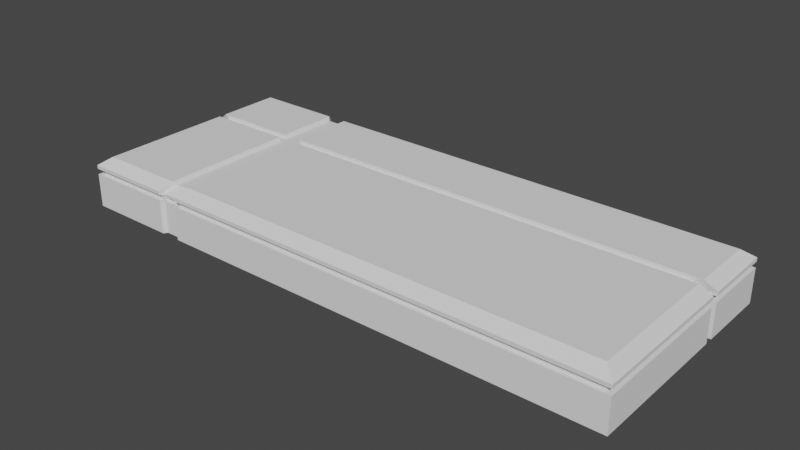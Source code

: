 # Source: GranitZwlokowy.blend  (saved by Blender 2.91.10; exported with 4.5.12 LTS)
import bpy
from mathutils import Matrix  # noqa: F401  (used for matrix-valued properties, if any)

bpy.ops.wm.read_factory_settings(use_empty=True)
scene = bpy.context.scene
scene.name = 'Scene'

# ---- collections
col_collection = bpy.data.collections.new('Collection'); scene.collection.children.link(col_collection)

# ---- world
world_world = bpy.data.worlds.new('World'); scene.world = world_world
world_world.use_nodes = True; world_world.node_tree.nodes.clear()
_N = world_world.node_tree.nodes; _L = world_world.node_tree.links
n0 = _N.new('ShaderNodeOutputWorld'); n0.name = 'World Output'; n0.location = (300, 300)
n1 = _N.new('ShaderNodeBackground'); n1.name = 'Background'; n1.location = (10, 300)
n1.inputs[0].default_value = (0.05088, 0.05088, 0.05088, 1.0)
_L.new(n1.outputs[0], n0.inputs[0])
n0.is_active_output = True
world_world.color = (0.05088, 0.05088, 0.05088)
world_world.use_sun_shadow = False
world_world.sun_shadow_jitter_overblur = 0.0

# ---- meshes
me_cube_001 = bpy.data.meshes.new('Cube.001')
me_cube_001.from_pydata([(-2.445, -1.0, -0.04047), (-2.445, -1.0, 0.3017), (-2.445, 1.0, -0.04047), (-2.445, 1.0, 0.3017), (2.445, -1.0, -0.04047), (2.445, -1.0, 0.3017), (2.445, 1.0, -0.04047), (2.445, 1.0, 0.3017), (-2.445, -1.0, 0.334), (-2.445, 1.0, 0.334), (2.445, 1.0, 0.334), (2.445, -1.0, 0.334), (-2.345, -0.9076, 0.4061), (-2.345, 0.9076, 0.4061), (2.345, 0.9076, 0.4061), (2.345, -0.9076, 0.4061), (-2.445, -1.0, 0.2518), (-2.445, 1.0, 0.2518), (2.445, 1.0, 0.2518), (2.445, -1.0, 0.2518), (-2.392, -0.9718, 0.2524), (-2.392, -0.9718, 0.3012), (-2.392, 0.9718, 0.3012), (2.392, 0.9718, 0.3012), (2.392, -0.9718, 0.3012), (-2.392, 0.9718, 0.2524), (2.392, 0.9718, 0.2524), (2.392, -0.9718, 0.2524), (-2.445, 0.3797, -0.04047), (-2.445, 0.3067, -0.04047), (-2.445, 0.3066, 0.3017), (-2.445, 0.3797, 0.3017), (2.445, 0.3067, -0.04047), (2.445, 0.3797, -0.04047), (2.445, 0.3066, 0.3017), (2.445, 0.3797, 0.3017), (-2.445, 0.3796, 0.334), (-2.445, 0.3067, 0.334), (2.445, 0.3067, 0.334), (2.445, 0.3796, 0.334), (-2.345, 0.2751, 0.4061), (-2.345, 0.3478, 0.4061), (2.345, 0.2751, 0.4061), (2.345, 0.3478, 0.4061), (2.445, 0.3066, 0.2518), (2.445, 0.3798, 0.2518), (-2.445, 0.3066, 0.2518), (-2.445, 0.3798, 0.2518), (-2.392, 0.3701, 0.3012), (-2.392, 0.2969, 0.3012), (2.392, 0.3701, 0.3012), (2.392, 0.2969, 0.3012), (2.392, 0.3701, 0.2524), (2.392, 0.2969, 0.2524), (-2.392, 0.3701, 0.2524), (-2.392, 0.2969, 0.2524), (-1.652, 1.0, -0.04047), (-1.473, 1.0, -0.04047), (-1.652, 1.0, 0.3017), (-1.473, 1.0, 0.3017), (-1.652, -1.0, -0.04047), (-1.473, -1.0, -0.04047), (-1.473, -1.0, 0.3017), (-1.652, -1.0, 0.3017), (-1.474, 1.0, 0.334), (-1.652, 1.0, 0.334), (-1.652, -1.0, 0.334), (-1.474, -1.0, 0.334), (-1.41, 0.9076, 0.4061), (-1.588, 0.9076, 0.4061), (-1.41, -0.9076, 0.4061), (-1.588, -0.9076, 0.4061), (-1.473, -1.0, 0.2518), (-1.653, -1.0, 0.2518), (-1.653, 1.0, 0.2518), (-1.473, 1.0, 0.2518), (-1.44, 0.9718, 0.3012), (-1.619, 0.9718, 0.3012), (-1.619, -0.9718, 0.3012), (-1.44, -0.9718, 0.3012), (-1.619, -0.9718, 0.2524), (-1.44, -0.9718, 0.2524), (-1.44, 0.9718, 0.2524), (-1.619, 0.9718, 0.2524), (-1.41, 0.2751, 0.4061), (-1.41, 0.3478, 0.4061), (-1.588, 0.3478, 0.4061), (-1.588, 0.2751, 0.4061), (-1.568, 0.2728, 0.3725), (-1.395, 0.2728, 0.3725), (-1.395, 0.3435, 0.3725), (-1.568, 0.3435, 0.3725), (2.355, 0.3034, 0.2433), (2.355, 0.3746, 0.2433), (2.304, 0.3652, 0.2438), (2.304, 0.2939, 0.2438), (-2.402, 0.3034, 0.2851), (-2.402, 0.3745, 0.2851), (-2.351, 0.3652, 0.2846), (-2.351, 0.2939, 0.2846), (2.304, 0.3652, 0.2846), (2.304, 0.2939, 0.2846), (-2.351, 0.3652, 0.2438), (-2.351, 0.2939, 0.2438), (-2.402, 0.3034, 0.2433), (-2.402, 0.3746, 0.2433), (-2.402, 0.3745, -0.04047), (-2.402, 0.3035, -0.04047), (2.355, 0.3035, -0.04047), (2.355, 0.3745, -0.04047), (-2.402, 0.3744, 0.3121), (-2.402, 0.3035, 0.3121), (-2.305, 0.2727, 0.3725), (-2.305, 0.3435, 0.3725), (2.258, 0.2727, 0.3725), (2.258, 0.3435, 0.3725), (2.355, 0.3035, 0.3121), (2.355, 0.3744, 0.3121), (2.355, 0.3034, 0.2851), (2.355, 0.3745, 0.2851), (-1.631, 0.978, -0.04047), (-1.457, 0.978, -0.04047), (-1.395, 0.8881, 0.3725), (-1.569, 0.8881, 0.3725), (-1.631, 0.978, 0.2851), (-1.457, 0.978, 0.2851), (-1.424, 0.9506, 0.2846), (-1.599, 0.9506, 0.2846), (-1.457, -0.9678, 0.2851), (-1.631, -0.9678, 0.2851), (-1.599, -0.9404, 0.2846), (-1.424, -0.9404, 0.2846), (-1.599, -0.9404, 0.2438), (-1.424, -0.9404, 0.2438), (-1.424, 0.9506, 0.2438), (-1.599, 0.9506, 0.2438), (-1.631, 0.978, 0.2433), (-1.457, 0.978, 0.2433), (-1.457, -0.9678, 0.2433), (-1.631, -0.9678, 0.2433), (-1.631, -0.9678, -0.04047), (-1.457, -0.9678, -0.04047), (-1.457, 0.978, 0.3121), (-1.631, 0.978, 0.3121), (-1.631, -0.9678, 0.3121), (-1.457, -0.9678, 0.3121), (-1.395, -0.8779, 0.3725), (-1.569, -0.8779, 0.3725)], [], [(54, 48, 22, 25), (35, 7, 10, 39), (18, 75, 82, 26), (82, 76, 23, 26), (32, 44, 19, 4), (9, 36, 41, 13), (69, 13, 41, 86), (1, 30, 49, 21), (5, 62, 79, 24), (3, 58, 77, 22), (42, 84, 70, 15), (11, 38, 42, 15), (16, 73, 80, 20), (8, 66, 71, 12), (1, 63, 66, 8), (5, 34, 38, 11), (7, 59, 64, 10), (3, 31, 36, 9), (20, 21, 49, 55), (25, 22, 77, 83), (26, 23, 50, 52), (27, 24, 79, 81), (30, 1, 8, 37), (17, 47, 54, 25), (62, 5, 11, 67), (58, 3, 9, 65), (45, 18, 26, 52), (2, 17, 74, 56), (53, 51, 24, 27), (37, 8, 12, 40), (87, 40, 12, 71), (31, 3, 22, 48), (39, 10, 14, 43), (7, 35, 50, 23), (6, 18, 45, 33), (34, 5, 24, 51), (46, 16, 20, 55), (28, 47, 17, 2), (19, 44, 53, 27), (4, 19, 72, 61), (10, 64, 68, 14), (80, 78, 21, 20), (57, 75, 18, 6), (60, 73, 16, 0), (65, 9, 13, 69), (67, 11, 15, 70), (14, 68, 85, 43), (59, 7, 23, 76), (63, 1, 21, 78), (0, 16, 46, 29), (74, 17, 25, 83), (72, 19, 27, 81), (81, 79, 131, 133), (74, 83, 135, 136), (51, 53, 95, 101), (38, 34, 118, 116), (35, 39, 117, 119), (78, 80, 132, 130), (49, 30, 96, 99), (79, 62, 128, 131), (66, 63, 129, 144), (42, 38, 116, 114), (62, 67, 145, 128), (31, 48, 98, 97), (39, 43, 115, 117), (63, 78, 130, 129), (64, 59, 125, 142), (58, 65, 143, 124), (53, 44, 92, 95), (36, 31, 97, 110), (77, 58, 124, 127), (70, 84, 89, 146), (30, 37, 111, 96), (87, 71, 147, 88), (45, 52, 94, 93), (43, 85, 90, 115), (59, 76, 126, 125), (71, 66, 144, 147), (84, 42, 114, 89), (85, 68, 122, 90), (67, 70, 146, 145), (41, 36, 110, 113), (69, 86, 91, 123), (68, 64, 142, 122), (89, 90, 91, 88), (93, 94, 95, 92), (97, 98, 99, 96), (101, 95, 94, 100), (98, 102, 103, 99), (105, 106, 107, 104), (92, 108, 109, 93), (111, 112, 113, 110), (89, 114, 115, 90), (96, 111, 110, 97), (117, 115, 114, 116), (119, 117, 116, 118), (118, 101, 100, 119), (104, 103, 102, 105), (112, 88, 91, 113), (123, 91, 90, 122), (125, 126, 127, 124), (129, 130, 131, 128), (130, 132, 133, 131), (126, 134, 135, 127), (137, 121, 120, 136), (139, 140, 141, 138), (143, 123, 122, 142), (145, 146, 147, 144), (88, 147, 146, 89), (124, 143, 142, 125), (128, 145, 144, 129), (136, 135, 134, 137), (138, 133, 132, 139), (52, 50, 100, 94), (82, 75, 137, 134), (76, 82, 134, 126), (48, 54, 102, 98), (72, 81, 133, 138), (34, 51, 101, 118), (80, 73, 139, 132), (83, 77, 127, 135), (50, 35, 119, 100), (55, 49, 99, 103), (46, 55, 103, 104), (75, 57, 121, 137), (54, 47, 105, 102), (47, 28, 106, 105), (56, 74, 136, 120), (40, 87, 88, 112), (86, 41, 113, 91), (29, 46, 104, 107), (73, 60, 140, 139), (44, 32, 108, 92), (61, 72, 138, 141), (33, 45, 93, 109), (65, 69, 123, 143), (37, 40, 112, 111)])
_uv = me_cube_001.uv_layers.new(name='UVMap')
_uv.uv.foreach_set('vector', [0.6043, 0.1726, 0.625, 0.1726, 0.625, 0.25, 0.6043, 0.25, 0.625, 0.5775, 0.625, 0.5, 0.625, 0.5, 0.625, 0.5775, 0.6043, 0.5, 0.6043, 0.2997, 0.6043, 0.2998, 0.6043, 0.5, 0.6043, 0.2998, 0.625, 0.2998, 0.625, 0.5, 0.6043, 0.5, 0.375, 0.5867, 0.6043, 0.5867, 0.6043, 0.75, 0.375, 0.75, 0.625, 0.25, 0.625, 0.1725, 0.625, 0.1729, 0.625, 0.25, 0.8347, 0.5, 0.875, 0.5, 0.875, 0.5771, 0.8347, 0.5771, 0.625, 0.0, 0.625, 0.1633, 0.625, 0.1632, 0.625, 0.0, 0.625, 0.75, 0.625, 0.9503, 0.625, 0.9502, 0.625, 0.75, 0.625, 0.25, 0.625, 0.2905, 0.625, 0.2904, 0.625, 0.25, 0.625, 0.5871, 0.8252, 0.5871, 0.8252, 0.75, 0.625, 0.75, 0.625, 0.75, 0.625, 0.5867, 0.625, 0.5871, 0.625, 0.75, 0.6043, 1.0, 0.6043, 0.9595, 0.6043, 0.9596, 0.6043, 1.0, 0.625, 1.0, 0.625, 0.9595, 0.625, 0.9597, 0.625, 1.0, 0.625, 1.0, 0.625, 0.9595, 0.625, 0.9595, 0.625, 1.0, 0.625, 0.75, 0.625, 0.5867, 0.625, 0.5867, 0.625, 0.75, 0.625, 0.5, 0.625, 0.2997, 0.625, 0.2996, 0.625, 0.5, 0.625, 0.25, 0.625, 0.1725, 0.625, 0.1725, 0.625, 0.25, 0.6043, 0.0, 0.625, 0.0, 0.625, 0.1632, 0.6043, 0.1632, 0.6043, 0.25, 0.625, 0.25, 0.625, 0.2904, 0.6043, 0.2904, 0.6043, 0.5, 0.625, 0.5, 0.625, 0.5774, 0.6043, 0.5774, 0.6043, 0.75, 0.625, 0.75, 0.625, 0.9502, 0.6043, 0.9502, 0.625, 0.1633, 0.625, 0.0, 0.625, 0.0, 0.625, 0.1633, 0.6043, 0.25, 0.6043, 0.1725, 0.6043, 0.1726, 0.6043, 0.25, 0.625, 0.9503, 0.625, 0.75, 0.625, 0.75, 0.625, 0.9504, 0.625, 0.2905, 0.625, 0.25, 0.625, 0.25, 0.625, 0.2905, 0.6043, 0.5775, 0.6043, 0.5, 0.6043, 0.5, 0.6043, 0.5774, 0.375, 0.25, 0.6043, 0.25, 0.6043, 0.2905, 0.375, 0.2905, 0.6043, 0.5868, 0.625, 0.5868, 0.625, 0.75, 0.6043, 0.75, 0.625, 0.1633, 0.625, 0.0, 0.625, 0.0, 0.625, 0.1629, 0.8347, 0.5871, 0.875, 0.5871, 0.875, 0.75, 0.8347, 0.75, 0.625, 0.1725, 0.625, 0.25, 0.625, 0.25, 0.625, 0.1726, 0.625, 0.5775, 0.625, 0.5, 0.625, 0.5, 0.625, 0.5771, 0.625, 0.5, 0.625, 0.5775, 0.625, 0.5774, 0.625, 0.5, 0.375, 0.5, 0.6043, 0.5, 0.6043, 0.5775, 0.375, 0.5775, 0.625, 0.5867, 0.625, 0.75, 0.625, 0.75, 0.625, 0.5868, 0.6043, 0.1633, 0.6043, 0.0, 0.6043, 0.0, 0.6043, 0.1632, 0.375, 0.1725, 0.6043, 0.1725, 0.6043, 0.25, 0.375, 0.25, 0.6043, 0.75, 0.6043, 0.5867, 0.6043, 0.5868, 0.6043, 0.75, 0.375, 0.75, 0.6043, 0.75, 0.6043, 0.9503, 0.375, 0.9503, 0.625, 0.5, 0.625, 0.2996, 0.625, 0.2998, 0.625, 0.5, 0.6043, 0.9596, 0.625, 0.9596, 0.625, 1.0, 0.6043, 1.0, 0.375, 0.2997, 0.6043, 0.2997, 0.6043, 0.5, 0.375, 0.5, 0.375, 0.9595, 0.6043, 0.9595, 0.6043, 1.0, 0.375, 1.0, 0.625, 0.2905, 0.625, 0.25, 0.625, 0.25, 0.625, 0.2903, 0.625, 0.9504, 0.625, 0.75, 0.625, 0.75, 0.625, 0.9502, 0.625, 0.5, 0.8252, 0.5, 0.8252, 0.5771, 0.625, 0.5771, 0.625, 0.2997, 0.625, 0.5, 0.625, 0.5, 0.625, 0.2998, 0.625, 0.9595, 0.625, 1.0, 0.625, 1.0, 0.625, 0.9596, 0.375, 0.0, 0.6043, 0.0, 0.6043, 0.1633, 0.375, 0.1633, 0.6043, 0.2905, 0.6043, 0.25, 0.6043, 0.25, 0.6043, 0.2904, 0.6043, 0.9503, 0.6043, 0.75, 0.6043, 0.75, 0.6043, 0.9502, 0.6043, 0.9502, 0.625, 0.9502, 0.625, 0.9502, 0.6043, 0.9502, 0.6043, 0.2905, 0.6043, 0.2904, 0.6043, 0.2904, 0.6043, 0.2905, 0.625, 0.5868, 0.6043, 0.5868, 0.6043, 0.5868, 0.625, 0.5868, 0.625, 0.5867, 0.625, 0.5867, 0.625, 0.5867, 0.625, 0.5867, 0.625, 0.5775, 0.625, 0.5775, 0.625, 0.5775, 0.625, 0.5775, 0.625, 0.9596, 0.6043, 0.9596, 0.6043, 0.9596, 0.625, 0.9596, 0.625, 0.1632, 0.625, 0.1633, 0.625, 0.1633, 0.625, 0.1632, 0.625, 0.9502, 0.625, 0.9503, 0.625, 0.9503, 0.625, 0.9502, 0.625, 0.9595, 0.625, 0.9595, 0.625, 0.9595, 0.625, 0.9595, 0.625, 0.5871, 0.625, 0.5867, 0.625, 0.5867, 0.625, 0.5871, 0.625, 0.9503, 0.625, 0.9504, 0.625, 0.9504, 0.625, 0.9503, 0.625, 0.1725, 0.625, 0.1726, 0.625, 0.1726, 0.625, 0.1725, 0.625, 0.5775, 0.625, 0.5771, 0.625, 0.5771, 0.625, 0.5775, 0.625, 0.9595, 0.625, 0.9596, 0.625, 0.9596, 0.625, 0.9595, 0.625, 0.2996, 0.625, 0.2997, 0.625, 0.2997, 0.625, 0.2996, 0.625, 0.2905, 0.625, 0.2905, 0.625, 0.2905, 0.625, 0.2905, 0.6043, 0.5868, 0.6043, 0.5867, 0.6043, 0.5867, 0.6043, 0.5868, 0.625, 0.1725, 0.625, 0.1725, 0.625, 0.1725, 0.625, 0.1725, 0.625, 0.2904, 0.625, 0.2905, 0.625, 0.2905, 0.625, 0.2904, 0.8252, 0.75, 0.8252, 0.5871, 0.8252, 0.5871, 0.8252, 0.75, 0.625, 0.1633, 0.625, 0.1633, 0.625, 0.1633, 0.625, 0.1633, 0.8347, 0.5871, 0.8347, 0.75, 0.8347, 0.75, 0.8347, 0.5871, 0.6043, 0.5775, 0.6043, 0.5774, 0.6043, 0.5774, 0.6043, 0.5775, 0.625, 0.5771, 0.8252, 0.5771, 0.8252, 0.5771, 0.625, 0.5771, 0.625, 0.2997, 0.625, 0.2998, 0.625, 0.2998, 0.625, 0.2997, 0.625, 0.9597, 0.625, 0.9595, 0.625, 0.9595, 0.625, 0.9597, 0.8252, 0.5871, 0.625, 0.5871, 0.625, 0.5871, 0.8252, 0.5871, 0.8252, 0.5771, 0.8252, 0.5, 0.8252, 0.5, 0.8252, 0.5771, 0.625, 0.9504, 0.625, 0.9502, 0.625, 0.9502, 0.625, 0.9504, 0.625, 0.1729, 0.625, 0.1725, 0.625, 0.1725, 0.625, 0.1729, 0.8347, 0.5, 0.8347, 0.5771, 0.8347, 0.5771, 0.8347, 0.5, 0.625, 0.2998, 0.625, 0.2996, 0.625, 0.2996, 0.625, 0.2998, 0.8252, 0.5871, 0.8252, 0.5771, 0.8347, 0.5771, 0.8347, 0.5871, 0.6043, 0.5775, 0.6043, 0.5774, 0.6043, 0.5868, 0.6043, 0.5867, 0.625, 0.1725, 0.625, 0.1726, 0.625, 0.1632, 0.625, 0.1633, 0.625, 0.5868, 0.6043, 0.5868, 0.6043, 0.5774, 0.625, 0.5774, 0.625, 0.1726, 0.6043, 0.1726, 0.6043, 0.1632, 0.625, 0.1632, 0.6043, 0.1725, 0.375, 0.1725, 0.375, 0.1633, 0.6043, 0.1633, 0.6043, 0.5867, 0.375, 0.5867, 0.375, 0.5775, 0.6043, 0.5775, 0.625, 0.1633, 0.625, 0.1629, 0.625, 0.1729, 0.625, 0.1725, 0.8252, 0.5871, 0.625, 0.5871, 0.625, 0.5771, 0.8252, 0.5771, 0.625, 0.1633, 0.625, 0.1633, 0.625, 0.1725, 0.625, 0.1725, 0.625, 0.5775, 0.625, 0.5771, 0.625, 0.5871, 0.625, 0.5867, 0.625, 0.5775, 0.625, 0.5775, 0.625, 0.5867, 0.625, 0.5867, 0.625, 0.5867, 0.625, 0.5868, 0.625, 0.5774, 0.625, 0.5775, 0.6043, 0.1633, 0.6043, 0.1632, 0.6043, 0.1726, 0.6043, 0.1725, 0.875, 0.5871, 0.8347, 0.5871, 0.8347, 0.5771, 0.875, 0.5771, 0.8347, 0.5, 0.8347, 0.5771, 0.8252, 0.5771, 0.8252, 0.5, 0.625, 0.2997, 0.625, 0.2998, 0.625, 0.2904, 0.625, 0.2905, 0.625, 0.9595, 0.625, 0.9596, 0.625, 0.9502, 0.625, 0.9503, 0.625, 0.9596, 0.6043, 0.9596, 0.6043, 0.9502, 0.625, 0.9502, 0.625, 0.2998, 0.6043, 0.2998, 0.6043, 0.2904, 0.625, 0.2904, 0.6043, 0.2997, 0.375, 0.2997, 0.375, 0.2905, 0.6043, 0.2905, 0.6043, 0.9595, 0.375, 0.9595, 0.375, 0.9503, 0.6043, 0.9503, 0.625, 0.2905, 0.625, 0.2903, 0.625, 0.2998, 0.625, 0.2996, 0.625, 0.9504, 0.625, 0.9502, 0.625, 0.9597, 0.625, 0.9595, 0.8347, 0.5871, 0.8347, 0.75, 0.8252, 0.75, 0.8252, 0.5871, 0.625, 0.2905, 0.625, 0.2905, 0.625, 0.2996, 0.625, 0.2997, 0.625, 0.9503, 0.625, 0.9504, 0.625, 0.9595, 0.625, 0.9595, 0.6043, 0.2905, 0.6043, 0.2904, 0.6043, 0.2998, 0.6043, 0.2997, 0.6043, 0.9503, 0.6043, 0.9502, 0.6043, 0.9596, 0.6043, 0.9595, 0.6043, 0.5774, 0.625, 0.5774, 0.625, 0.5774, 0.6043, 0.5774, 0.6043, 0.2998, 0.6043, 0.2997, 0.6043, 0.2997, 0.6043, 0.2998, 0.625, 0.2998, 0.6043, 0.2998, 0.6043, 0.2998, 0.625, 0.2998, 0.625, 0.1726, 0.6043, 0.1726, 0.6043, 0.1726, 0.625, 0.1726, 0.6043, 0.9503, 0.6043, 0.9502, 0.6043, 0.9502, 0.6043, 0.9503, 0.625, 0.5867, 0.625, 0.5868, 0.625, 0.5868, 0.625, 0.5867, 0.6043, 0.9596, 0.6043, 0.9595, 0.6043, 0.9595, 0.6043, 0.9596, 0.6043, 0.2904, 0.625, 0.2904, 0.625, 0.2904, 0.6043, 0.2904, 0.625, 0.5774, 0.625, 0.5775, 0.625, 0.5775, 0.625, 0.5774, 0.6043, 0.1632, 0.625, 0.1632, 0.625, 0.1632, 0.6043, 0.1632, 0.6043, 0.1633, 0.6043, 0.1632, 0.6043, 0.1632, 0.6043, 0.1633, 0.6043, 0.2997, 0.375, 0.2997, 0.375, 0.2997, 0.6043, 0.2997, 0.6043, 0.1726, 0.6043, 0.1725, 0.6043, 0.1725, 0.6043, 0.1726, 0.6043, 0.1725, 0.375, 0.1725, 0.375, 0.1725, 0.6043, 0.1725, 0.375, 0.2905, 0.6043, 0.2905, 0.6043, 0.2905, 0.375, 0.2905, 0.875, 0.5871, 0.8347, 0.5871, 0.8347, 0.5871, 0.875, 0.5871, 0.8347, 0.5771, 0.875, 0.5771, 0.875, 0.5771, 0.8347, 0.5771, 0.375, 0.1633, 0.6043, 0.1633, 0.6043, 0.1633, 0.375, 0.1633, 0.6043, 0.9595, 0.375, 0.9595, 0.375, 0.9595, 0.6043, 0.9595, 0.6043, 0.5867, 0.375, 0.5867, 0.375, 0.5867, 0.6043, 0.5867, 0.375, 0.9503, 0.6043, 0.9503, 0.6043, 0.9503, 0.375, 0.9503, 0.375, 0.5775, 0.6043, 0.5775, 0.6043, 0.5775, 0.375, 0.5775, 0.625, 0.2905, 0.625, 0.2903, 0.625, 0.2903, 0.625, 0.2905, 0.625, 0.1633, 0.625, 0.1629, 0.625, 0.1629, 0.625, 0.1633])
me_cube_001.use_remesh_fix_poles = True
me_cube_001.use_remesh_preserve_attributes = False
me_cube_001.use_mirror_vertex_groups = False
me_cube_001.update()

# ---- objects
ob_cube = bpy.data.objects.new('Cube', me_cube_001)

# ---- transforms, parenting, visibility, modifiers, constraints
ob_cube.location = (0.0, 0.0, 0.0)
ob_cube.lineart.crease_threshold = 0.0

# ---- collection membership
col_collection.objects.link(ob_cube)

# ---- scene / render settings (as saved in the file)
scene.frame_start = 1; scene.frame_end = 250; scene.frame_set(1)
scene.render.engine = 'BLENDER_EEVEE_NEXT'
scene.cycles.use_denoising = False
scene.cycles.samples = 128
scene.cycles.sampling_pattern = 'TABULATED_SOBOL'
scene.cycles.use_adaptive_sampling = False
scene.cycles.use_light_tree = False
scene.view_settings.view_transform = 'Filmic'
bpy.context.view_layer.update()

# ---- added for rendering (the .blend has no active camera and no usable light): camera, sun
cam_auto = bpy.data.cameras.new('AutoCamera')
cam_auto.lens = 50.0
cam_auto.sensor_width = 36.0
cam_auto.clip_end = 1000.0
ob_auto_camera = bpy.data.objects.new('AutoCamera', cam_auto)
scene.collection.objects.link(ob_auto_camera)
ob_auto_camera.location = (4.90473, -5.88568, 4.10662)
ob_auto_camera.rotation_euler = (1.09748, -7.21219e-08, 0.694738)
scene.camera = ob_auto_camera
light_auto_sun = bpy.data.lights.new('AutoSun', 'SUN')
light_auto_sun.energy = 3.0
light_auto_sun.angle = 0.0523599
ob_auto_sun = bpy.data.objects.new('AutoSun', light_auto_sun)
scene.collection.objects.link(ob_auto_sun)
ob_auto_sun.rotation_euler = (0.872665, 0.174533, 0.523599)
bpy.context.view_layer.update()
